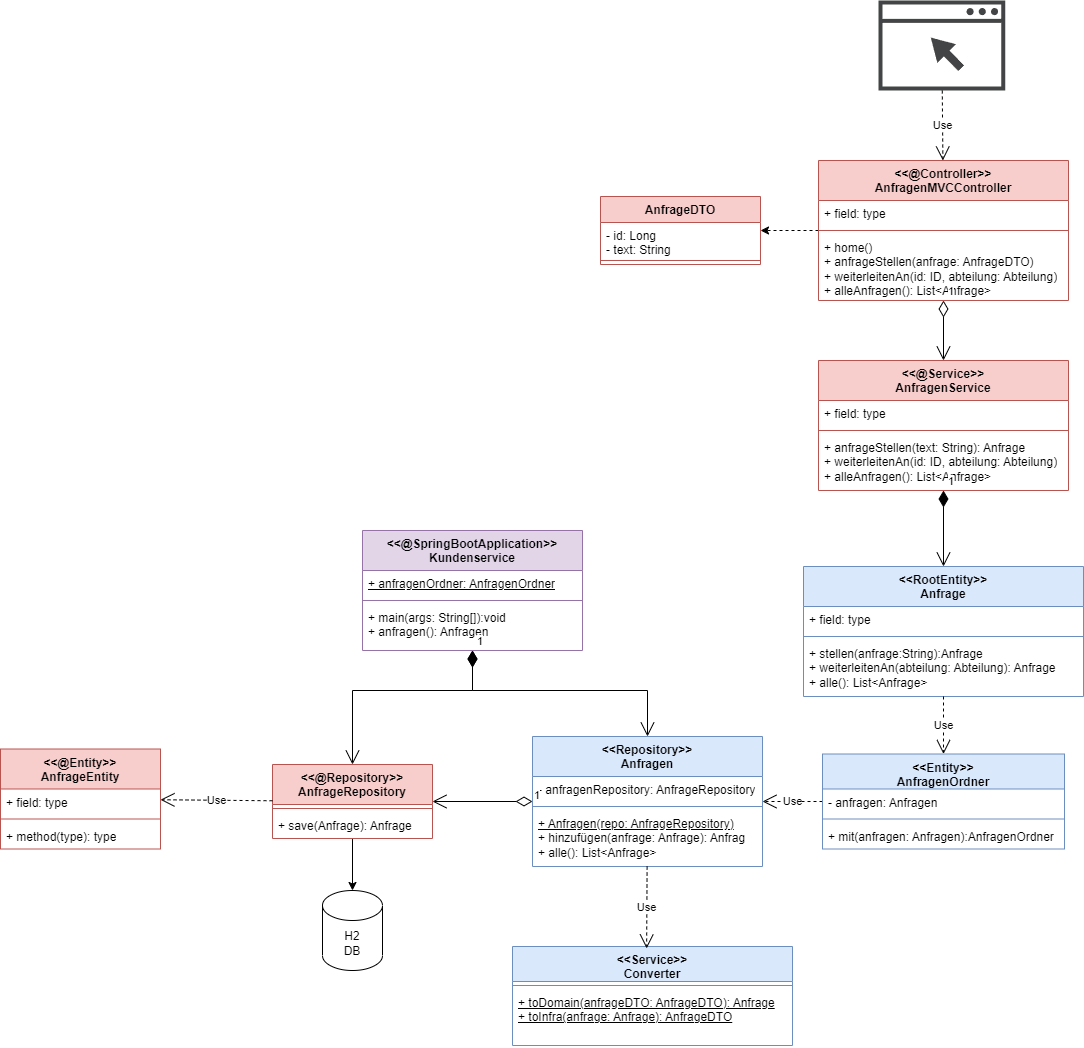

The diagram above was exported from draw.io. Its source (the exported page's mxGraphModel, read from the mxfile embedded in the PNG):
<mxGraphModel dx="1287" dy="1856" grid="1" gridSize="10" guides="1" tooltips="1" connect="1" arrows="1" fold="1" page="1" pageScale="1" pageWidth="850" pageHeight="1100" math="0" shadow="0">
  <root>
    <mxCell id="0" />
    <mxCell id="1" parent="0" />
    <mxCell id="duvtEsI2TO8CmtuMitXL-44" style="edgeStyle=orthogonalEdgeStyle;rounded=0;orthogonalLoop=1;jettySize=auto;html=1;dashed=1;" edge="1" parent="1" source="duvtEsI2TO8CmtuMitXL-1" target="duvtEsI2TO8CmtuMitXL-15">
      <mxGeometry relative="1" as="geometry" />
    </mxCell>
    <mxCell id="duvtEsI2TO8CmtuMitXL-1" value="&amp;lt;&amp;lt;@Controller&amp;gt;&amp;gt;&lt;br&gt;AnfragenMVCController" style="swimlane;fontStyle=1;align=center;verticalAlign=top;childLayout=stackLayout;horizontal=1;startSize=40;horizontalStack=0;resizeParent=1;resizeParentMax=0;resizeLast=0;collapsible=1;marginBottom=0;whiteSpace=wrap;html=1;fillColor=#f8cecc;strokeColor=#b85450;" vertex="1" parent="1">
      <mxGeometry x="848" y="188" width="250" height="140" as="geometry" />
    </mxCell>
    <mxCell id="duvtEsI2TO8CmtuMitXL-2" value="+ field: type" style="text;strokeColor=none;fillColor=none;align=left;verticalAlign=top;spacingLeft=4;spacingRight=4;overflow=hidden;rotatable=0;points=[[0,0.5],[1,0.5]];portConstraint=eastwest;whiteSpace=wrap;html=1;" vertex="1" parent="duvtEsI2TO8CmtuMitXL-1">
      <mxGeometry y="40" width="250" height="26" as="geometry" />
    </mxCell>
    <mxCell id="duvtEsI2TO8CmtuMitXL-3" value="" style="line;strokeWidth=1;fillColor=none;align=left;verticalAlign=middle;spacingTop=-1;spacingLeft=3;spacingRight=3;rotatable=0;labelPosition=right;points=[];portConstraint=eastwest;strokeColor=inherit;" vertex="1" parent="duvtEsI2TO8CmtuMitXL-1">
      <mxGeometry y="66" width="250" height="8" as="geometry" />
    </mxCell>
    <mxCell id="duvtEsI2TO8CmtuMitXL-4" value="+ home()&lt;br&gt;+ anfrageStellen(anfrage: AnfrageDTO)&lt;br&gt;+ weiterleitenAn(id: ID, abteilung: Abteilung)&lt;br&gt;+ alleAnfragen(): List&amp;lt;Anfrage&amp;gt;" style="text;strokeColor=none;fillColor=none;align=left;verticalAlign=top;spacingLeft=4;spacingRight=4;overflow=hidden;rotatable=0;points=[[0,0.5],[1,0.5]];portConstraint=eastwest;whiteSpace=wrap;html=1;" vertex="1" parent="duvtEsI2TO8CmtuMitXL-1">
      <mxGeometry y="74" width="250" height="66" as="geometry" />
    </mxCell>
    <mxCell id="duvtEsI2TO8CmtuMitXL-5" value="" style="sketch=0;pointerEvents=1;shadow=0;dashed=0;html=1;strokeColor=none;fillColor=#434445;aspect=fixed;labelPosition=center;verticalLabelPosition=bottom;verticalAlign=top;align=center;outlineConnect=0;shape=mxgraph.vvd.web_browser;" vertex="1" parent="1">
      <mxGeometry x="908" y="28" width="126.76" height="90" as="geometry" />
    </mxCell>
    <mxCell id="duvtEsI2TO8CmtuMitXL-6" value="&amp;lt;&amp;lt;@Service&amp;gt;&amp;gt;&lt;br&gt;AnfragenService" style="swimlane;fontStyle=1;align=center;verticalAlign=top;childLayout=stackLayout;horizontal=1;startSize=40;horizontalStack=0;resizeParent=1;resizeParentMax=0;resizeLast=0;collapsible=1;marginBottom=0;whiteSpace=wrap;html=1;fillColor=#f8cecc;strokeColor=#b85450;" vertex="1" parent="1">
      <mxGeometry x="848" y="388" width="250" height="130" as="geometry" />
    </mxCell>
    <mxCell id="duvtEsI2TO8CmtuMitXL-7" value="+ field: type" style="text;strokeColor=none;fillColor=none;align=left;verticalAlign=top;spacingLeft=4;spacingRight=4;overflow=hidden;rotatable=0;points=[[0,0.5],[1,0.5]];portConstraint=eastwest;whiteSpace=wrap;html=1;" vertex="1" parent="duvtEsI2TO8CmtuMitXL-6">
      <mxGeometry y="40" width="250" height="26" as="geometry" />
    </mxCell>
    <mxCell id="duvtEsI2TO8CmtuMitXL-8" value="" style="line;strokeWidth=1;fillColor=none;align=left;verticalAlign=middle;spacingTop=-1;spacingLeft=3;spacingRight=3;rotatable=0;labelPosition=right;points=[];portConstraint=eastwest;strokeColor=inherit;" vertex="1" parent="duvtEsI2TO8CmtuMitXL-6">
      <mxGeometry y="66" width="250" height="8" as="geometry" />
    </mxCell>
    <mxCell id="duvtEsI2TO8CmtuMitXL-9" value="+ anfrageStellen(text: String): Anfrage&lt;br&gt;+ weiterleitenAn(id: ID, abteilung: Abteilung)&lt;br&gt;+ alleAnfragen(): List&amp;lt;Anfrage&amp;gt;" style="text;strokeColor=none;fillColor=none;align=left;verticalAlign=top;spacingLeft=4;spacingRight=4;overflow=hidden;rotatable=0;points=[[0,0.5],[1,0.5]];portConstraint=eastwest;whiteSpace=wrap;html=1;" vertex="1" parent="duvtEsI2TO8CmtuMitXL-6">
      <mxGeometry y="74" width="250" height="56" as="geometry" />
    </mxCell>
    <mxCell id="duvtEsI2TO8CmtuMitXL-10" value="H2&lt;br&gt;DB" style="shape=cylinder3;whiteSpace=wrap;html=1;boundedLbl=1;backgroundOutline=1;size=15;" vertex="1" parent="1">
      <mxGeometry x="352" y="918" width="60" height="80" as="geometry" />
    </mxCell>
    <mxCell id="duvtEsI2TO8CmtuMitXL-11" value="&amp;lt;&amp;lt;@Entity&amp;gt;&amp;gt;&lt;br&gt;AnfrageEntity" style="swimlane;fontStyle=1;align=center;verticalAlign=top;childLayout=stackLayout;horizontal=1;startSize=40;horizontalStack=0;resizeParent=1;resizeParentMax=0;resizeLast=0;collapsible=1;marginBottom=0;whiteSpace=wrap;html=1;fillColor=#f8cecc;strokeColor=#b85450;" vertex="1" parent="1">
      <mxGeometry x="30" y="776.5" width="160" height="100" as="geometry" />
    </mxCell>
    <mxCell id="duvtEsI2TO8CmtuMitXL-12" value="+ field: type" style="text;strokeColor=none;fillColor=none;align=left;verticalAlign=top;spacingLeft=4;spacingRight=4;overflow=hidden;rotatable=0;points=[[0,0.5],[1,0.5]];portConstraint=eastwest;whiteSpace=wrap;html=1;" vertex="1" parent="duvtEsI2TO8CmtuMitXL-11">
      <mxGeometry y="40" width="160" height="26" as="geometry" />
    </mxCell>
    <mxCell id="duvtEsI2TO8CmtuMitXL-13" value="" style="line;strokeWidth=1;fillColor=none;align=left;verticalAlign=middle;spacingTop=-1;spacingLeft=3;spacingRight=3;rotatable=0;labelPosition=right;points=[];portConstraint=eastwest;strokeColor=inherit;" vertex="1" parent="duvtEsI2TO8CmtuMitXL-11">
      <mxGeometry y="66" width="160" height="8" as="geometry" />
    </mxCell>
    <mxCell id="duvtEsI2TO8CmtuMitXL-14" value="+ method(type): type" style="text;strokeColor=none;fillColor=none;align=left;verticalAlign=top;spacingLeft=4;spacingRight=4;overflow=hidden;rotatable=0;points=[[0,0.5],[1,0.5]];portConstraint=eastwest;whiteSpace=wrap;html=1;" vertex="1" parent="duvtEsI2TO8CmtuMitXL-11">
      <mxGeometry y="74" width="160" height="26" as="geometry" />
    </mxCell>
    <mxCell id="duvtEsI2TO8CmtuMitXL-15" value="AnfrageDTO" style="swimlane;fontStyle=1;align=center;verticalAlign=top;childLayout=stackLayout;horizontal=1;startSize=26;horizontalStack=0;resizeParent=1;resizeParentMax=0;resizeLast=0;collapsible=1;marginBottom=0;whiteSpace=wrap;html=1;fillColor=#f8cecc;strokeColor=#b85450;" vertex="1" parent="1">
      <mxGeometry x="630" y="224" width="160" height="68" as="geometry" />
    </mxCell>
    <mxCell id="duvtEsI2TO8CmtuMitXL-16" value="- id: Long&lt;br&gt;- text: String" style="text;strokeColor=none;fillColor=none;align=left;verticalAlign=top;spacingLeft=4;spacingRight=4;overflow=hidden;rotatable=0;points=[[0,0.5],[1,0.5]];portConstraint=eastwest;whiteSpace=wrap;html=1;" vertex="1" parent="duvtEsI2TO8CmtuMitXL-15">
      <mxGeometry y="26" width="160" height="34" as="geometry" />
    </mxCell>
    <mxCell id="duvtEsI2TO8CmtuMitXL-17" value="" style="line;strokeWidth=1;fillColor=none;align=left;verticalAlign=middle;spacingTop=-1;spacingLeft=3;spacingRight=3;rotatable=0;labelPosition=right;points=[];portConstraint=eastwest;strokeColor=inherit;" vertex="1" parent="duvtEsI2TO8CmtuMitXL-15">
      <mxGeometry y="60" width="160" height="8" as="geometry" />
    </mxCell>
    <mxCell id="duvtEsI2TO8CmtuMitXL-19" value="&amp;lt;&amp;lt;RootEntity&amp;gt;&amp;gt;&lt;br&gt;Anfrage" style="swimlane;fontStyle=1;align=center;verticalAlign=top;childLayout=stackLayout;horizontal=1;startSize=40;horizontalStack=0;resizeParent=1;resizeParentMax=0;resizeLast=0;collapsible=1;marginBottom=0;whiteSpace=wrap;html=1;fillColor=#dae8fc;strokeColor=#6c8ebf;" vertex="1" parent="1">
      <mxGeometry x="833" y="594" width="280" height="130" as="geometry" />
    </mxCell>
    <mxCell id="duvtEsI2TO8CmtuMitXL-20" value="+ field: type" style="text;strokeColor=none;fillColor=none;align=left;verticalAlign=top;spacingLeft=4;spacingRight=4;overflow=hidden;rotatable=0;points=[[0,0.5],[1,0.5]];portConstraint=eastwest;whiteSpace=wrap;html=1;" vertex="1" parent="duvtEsI2TO8CmtuMitXL-19">
      <mxGeometry y="40" width="280" height="26" as="geometry" />
    </mxCell>
    <mxCell id="duvtEsI2TO8CmtuMitXL-21" value="" style="line;strokeWidth=1;fillColor=none;align=left;verticalAlign=middle;spacingTop=-1;spacingLeft=3;spacingRight=3;rotatable=0;labelPosition=right;points=[];portConstraint=eastwest;strokeColor=inherit;" vertex="1" parent="duvtEsI2TO8CmtuMitXL-19">
      <mxGeometry y="66" width="280" height="8" as="geometry" />
    </mxCell>
    <mxCell id="duvtEsI2TO8CmtuMitXL-22" value="+ stellen(anfrage:String):Anfrage&lt;br&gt;+ weiterleitenAn(abteilung: Abteilung): Anfrage&lt;br&gt;+ alle(): List&amp;lt;Anfrage&amp;gt;" style="text;strokeColor=none;fillColor=none;align=left;verticalAlign=top;spacingLeft=4;spacingRight=4;overflow=hidden;rotatable=0;points=[[0,0.5],[1,0.5]];portConstraint=eastwest;whiteSpace=wrap;html=1;" vertex="1" parent="duvtEsI2TO8CmtuMitXL-19">
      <mxGeometry y="74" width="280" height="56" as="geometry" />
    </mxCell>
    <mxCell id="duvtEsI2TO8CmtuMitXL-25" value="&amp;lt;&amp;lt;Service&amp;gt;&amp;gt;&lt;br&gt;Converter" style="swimlane;fontStyle=1;align=center;verticalAlign=top;childLayout=stackLayout;horizontal=1;startSize=35;horizontalStack=0;resizeParent=1;resizeParentMax=0;resizeLast=0;collapsible=1;marginBottom=0;whiteSpace=wrap;html=1;fillColor=#dae8fc;strokeColor=#6c8ebf;" vertex="1" parent="1">
      <mxGeometry x="542" y="974" width="280" height="99" as="geometry" />
    </mxCell>
    <mxCell id="duvtEsI2TO8CmtuMitXL-27" value="" style="line;strokeWidth=1;fillColor=none;align=left;verticalAlign=middle;spacingTop=-1;spacingLeft=3;spacingRight=3;rotatable=0;labelPosition=right;points=[];portConstraint=eastwest;strokeColor=inherit;" vertex="1" parent="duvtEsI2TO8CmtuMitXL-25">
      <mxGeometry y="35" width="280" height="8" as="geometry" />
    </mxCell>
    <mxCell id="duvtEsI2TO8CmtuMitXL-28" value="&lt;u&gt;+ toDomain(anfrageDTO: AnfrageDTO): Anfrage&lt;br&gt;+ toInfra(anfrage: Anfrage): AnfrageDTO&lt;/u&gt;" style="text;strokeColor=none;fillColor=none;align=left;verticalAlign=top;spacingLeft=4;spacingRight=4;overflow=hidden;rotatable=0;points=[[0,0.5],[1,0.5]];portConstraint=eastwest;whiteSpace=wrap;html=1;" vertex="1" parent="duvtEsI2TO8CmtuMitXL-25">
      <mxGeometry y="43" width="280" height="56" as="geometry" />
    </mxCell>
    <mxCell id="duvtEsI2TO8CmtuMitXL-29" value="1" style="endArrow=open;html=1;endSize=12;startArrow=diamondThin;startSize=14;startFill=0;edgeStyle=orthogonalEdgeStyle;align=left;verticalAlign=bottom;rounded=0;" edge="1" parent="1" source="duvtEsI2TO8CmtuMitXL-1" target="duvtEsI2TO8CmtuMitXL-6">
      <mxGeometry x="-1" y="3" relative="1" as="geometry">
        <mxPoint x="868" y="798" as="sourcePoint" />
        <mxPoint x="1028" y="798" as="targetPoint" />
        <mxPoint as="offset" />
      </mxGeometry>
    </mxCell>
    <mxCell id="duvtEsI2TO8CmtuMitXL-30" value="Use" style="endArrow=open;endSize=12;dashed=1;html=1;rounded=0;" edge="1" parent="1" source="duvtEsI2TO8CmtuMitXL-5" target="duvtEsI2TO8CmtuMitXL-1">
      <mxGeometry width="160" relative="1" as="geometry">
        <mxPoint x="868" y="798" as="sourcePoint" />
        <mxPoint x="1028" y="798" as="targetPoint" />
      </mxGeometry>
    </mxCell>
    <mxCell id="duvtEsI2TO8CmtuMitXL-33" value="1" style="endArrow=open;html=1;endSize=12;startArrow=diamondThin;startSize=14;startFill=1;edgeStyle=orthogonalEdgeStyle;align=left;verticalAlign=bottom;rounded=0;entryX=0.5;entryY=0;entryDx=0;entryDy=0;" edge="1" parent="1" source="duvtEsI2TO8CmtuMitXL-6" target="duvtEsI2TO8CmtuMitXL-19">
      <mxGeometry x="-1" y="3" relative="1" as="geometry">
        <mxPoint x="868" y="798" as="sourcePoint" />
        <mxPoint x="1028" y="798" as="targetPoint" />
      </mxGeometry>
    </mxCell>
    <mxCell id="duvtEsI2TO8CmtuMitXL-51" style="edgeStyle=orthogonalEdgeStyle;rounded=0;orthogonalLoop=1;jettySize=auto;html=1;" edge="1" parent="1" source="duvtEsI2TO8CmtuMitXL-34" target="duvtEsI2TO8CmtuMitXL-10">
      <mxGeometry relative="1" as="geometry" />
    </mxCell>
    <mxCell id="duvtEsI2TO8CmtuMitXL-34" value="&amp;lt;&amp;lt;@Repository&amp;gt;&amp;gt;&lt;br&gt;AnfrageRepository" style="swimlane;fontStyle=1;align=center;verticalAlign=top;childLayout=stackLayout;horizontal=1;startSize=40;horizontalStack=0;resizeParent=1;resizeParentMax=0;resizeLast=0;collapsible=1;marginBottom=0;whiteSpace=wrap;html=1;fillColor=#f8cecc;strokeColor=#b85450;" vertex="1" parent="1">
      <mxGeometry x="302" y="792" width="160" height="74" as="geometry" />
    </mxCell>
    <mxCell id="duvtEsI2TO8CmtuMitXL-36" value="" style="line;strokeWidth=1;fillColor=none;align=left;verticalAlign=middle;spacingTop=-1;spacingLeft=3;spacingRight=3;rotatable=0;labelPosition=right;points=[];portConstraint=eastwest;strokeColor=inherit;" vertex="1" parent="duvtEsI2TO8CmtuMitXL-34">
      <mxGeometry y="40" width="160" height="8" as="geometry" />
    </mxCell>
    <mxCell id="duvtEsI2TO8CmtuMitXL-37" value="+ save(Anfrage): Anfrage" style="text;strokeColor=none;fillColor=none;align=left;verticalAlign=top;spacingLeft=4;spacingRight=4;overflow=hidden;rotatable=0;points=[[0,0.5],[1,0.5]];portConstraint=eastwest;whiteSpace=wrap;html=1;" vertex="1" parent="duvtEsI2TO8CmtuMitXL-34">
      <mxGeometry y="48" width="160" height="26" as="geometry" />
    </mxCell>
    <mxCell id="duvtEsI2TO8CmtuMitXL-38" value="&amp;lt;&amp;lt;Repository&amp;gt;&amp;gt;&lt;br&gt;Anfragen" style="swimlane;fontStyle=1;align=center;verticalAlign=top;childLayout=stackLayout;horizontal=1;startSize=40;horizontalStack=0;resizeParent=1;resizeParentMax=0;resizeLast=0;collapsible=1;marginBottom=0;whiteSpace=wrap;html=1;fillColor=#dae8fc;strokeColor=#6c8ebf;" vertex="1" parent="1">
      <mxGeometry x="562" y="764" width="230" height="130" as="geometry" />
    </mxCell>
    <mxCell id="duvtEsI2TO8CmtuMitXL-39" value="- anfragenRepository: AnfrageRepository" style="text;strokeColor=none;fillColor=none;align=left;verticalAlign=top;spacingLeft=4;spacingRight=4;overflow=hidden;rotatable=0;points=[[0,0.5],[1,0.5]];portConstraint=eastwest;whiteSpace=wrap;html=1;" vertex="1" parent="duvtEsI2TO8CmtuMitXL-38">
      <mxGeometry y="40" width="230" height="26" as="geometry" />
    </mxCell>
    <mxCell id="duvtEsI2TO8CmtuMitXL-40" value="" style="line;strokeWidth=1;fillColor=none;align=left;verticalAlign=middle;spacingTop=-1;spacingLeft=3;spacingRight=3;rotatable=0;labelPosition=right;points=[];portConstraint=eastwest;strokeColor=inherit;" vertex="1" parent="duvtEsI2TO8CmtuMitXL-38">
      <mxGeometry y="66" width="230" height="8" as="geometry" />
    </mxCell>
    <mxCell id="duvtEsI2TO8CmtuMitXL-41" value="&lt;u&gt;+ Anfragen(repo: AnfrageRepository)&lt;/u&gt;&lt;br&gt;+ hinzufügen(anfrage: Anfrage): Anfrag&lt;br&gt;+ alle(): List&amp;lt;Anfrage&amp;gt;" style="text;strokeColor=none;fillColor=none;align=left;verticalAlign=top;spacingLeft=4;spacingRight=4;overflow=hidden;rotatable=0;points=[[0,0.5],[1,0.5]];portConstraint=eastwest;whiteSpace=wrap;html=1;" vertex="1" parent="duvtEsI2TO8CmtuMitXL-38">
      <mxGeometry y="74" width="230" height="56" as="geometry" />
    </mxCell>
    <mxCell id="duvtEsI2TO8CmtuMitXL-46" value="&amp;lt;&amp;lt;@SpringBootApplication&amp;gt;&amp;gt;&lt;br&gt;Kundenservice" style="swimlane;fontStyle=1;align=center;verticalAlign=top;childLayout=stackLayout;horizontal=1;startSize=40;horizontalStack=0;resizeParent=1;resizeParentMax=0;resizeLast=0;collapsible=1;marginBottom=0;whiteSpace=wrap;html=1;fillColor=#e1d5e7;strokeColor=#9673a6;" vertex="1" parent="1">
      <mxGeometry x="392" y="558" width="220" height="120" as="geometry" />
    </mxCell>
    <mxCell id="duvtEsI2TO8CmtuMitXL-47" value="&lt;u&gt;+ anfragenOrdner: AnfragenOrdner&lt;/u&gt;" style="text;strokeColor=none;fillColor=none;align=left;verticalAlign=top;spacingLeft=4;spacingRight=4;overflow=hidden;rotatable=0;points=[[0,0.5],[1,0.5]];portConstraint=eastwest;whiteSpace=wrap;html=1;" vertex="1" parent="duvtEsI2TO8CmtuMitXL-46">
      <mxGeometry y="40" width="220" height="26" as="geometry" />
    </mxCell>
    <mxCell id="duvtEsI2TO8CmtuMitXL-48" value="" style="line;strokeWidth=1;fillColor=none;align=left;verticalAlign=middle;spacingTop=-1;spacingLeft=3;spacingRight=3;rotatable=0;labelPosition=right;points=[];portConstraint=eastwest;strokeColor=inherit;" vertex="1" parent="duvtEsI2TO8CmtuMitXL-46">
      <mxGeometry y="66" width="220" height="8" as="geometry" />
    </mxCell>
    <mxCell id="duvtEsI2TO8CmtuMitXL-49" value="+ main(args: String[]):void&lt;br&gt;+ anfragen(): Anfragen" style="text;strokeColor=none;fillColor=none;align=left;verticalAlign=top;spacingLeft=4;spacingRight=4;overflow=hidden;rotatable=0;points=[[0,0.5],[1,0.5]];portConstraint=eastwest;whiteSpace=wrap;html=1;" vertex="1" parent="duvtEsI2TO8CmtuMitXL-46">
      <mxGeometry y="74" width="220" height="46" as="geometry" />
    </mxCell>
    <mxCell id="duvtEsI2TO8CmtuMitXL-50" value="1" style="endArrow=open;html=1;endSize=12;startArrow=diamondThin;startSize=14;startFill=0;edgeStyle=orthogonalEdgeStyle;align=left;verticalAlign=bottom;rounded=0;" edge="1" parent="1" source="duvtEsI2TO8CmtuMitXL-38" target="duvtEsI2TO8CmtuMitXL-34">
      <mxGeometry x="-1" y="3" relative="1" as="geometry">
        <mxPoint x="782" y="1028" as="sourcePoint" />
        <mxPoint x="942" y="1028" as="targetPoint" />
      </mxGeometry>
    </mxCell>
    <mxCell id="duvtEsI2TO8CmtuMitXL-52" value="Use" style="endArrow=open;endSize=12;dashed=1;html=1;rounded=0;entryX=0.479;entryY=0.02;entryDx=0;entryDy=0;entryPerimeter=0;" edge="1" parent="1" source="duvtEsI2TO8CmtuMitXL-38" target="duvtEsI2TO8CmtuMitXL-25">
      <mxGeometry width="160" relative="1" as="geometry">
        <mxPoint x="782" y="1028" as="sourcePoint" />
        <mxPoint x="942" y="1028" as="targetPoint" />
      </mxGeometry>
    </mxCell>
    <mxCell id="duvtEsI2TO8CmtuMitXL-55" value="Use" style="endArrow=open;endSize=12;dashed=1;html=1;rounded=0;" edge="1" parent="1" source="duvtEsI2TO8CmtuMitXL-34" target="duvtEsI2TO8CmtuMitXL-11">
      <mxGeometry width="160" relative="1" as="geometry">
        <mxPoint x="512" y="1038" as="sourcePoint" />
        <mxPoint x="182" y="827.2142857142858" as="targetPoint" />
      </mxGeometry>
    </mxCell>
    <mxCell id="duvtEsI2TO8CmtuMitXL-56" value="1" style="endArrow=open;html=1;endSize=12;startArrow=diamondThin;startSize=14;startFill=1;edgeStyle=orthogonalEdgeStyle;align=left;verticalAlign=bottom;rounded=0;" edge="1" parent="1" source="duvtEsI2TO8CmtuMitXL-46" target="duvtEsI2TO8CmtuMitXL-34">
      <mxGeometry x="-1" y="3" relative="1" as="geometry">
        <mxPoint x="422" y="1038" as="sourcePoint" />
        <mxPoint x="322" y="708" as="targetPoint" />
        <Array as="points">
          <mxPoint x="502" y="718" />
          <mxPoint x="382" y="718" />
        </Array>
      </mxGeometry>
    </mxCell>
    <mxCell id="duvtEsI2TO8CmtuMitXL-57" value="1" style="endArrow=open;html=1;endSize=12;startArrow=diamondThin;startSize=14;startFill=1;edgeStyle=orthogonalEdgeStyle;align=left;verticalAlign=bottom;rounded=0;" edge="1" parent="1" source="duvtEsI2TO8CmtuMitXL-46" target="duvtEsI2TO8CmtuMitXL-38">
      <mxGeometry x="-1" y="3" relative="1" as="geometry">
        <mxPoint x="422" y="1038" as="sourcePoint" />
        <mxPoint x="582" y="1038" as="targetPoint" />
        <Array as="points">
          <mxPoint x="502" y="718" />
          <mxPoint x="677" y="718" />
        </Array>
      </mxGeometry>
    </mxCell>
    <mxCell id="duvtEsI2TO8CmtuMitXL-58" value="Use" style="endArrow=open;endSize=12;dashed=1;html=1;rounded=0;" edge="1" parent="1" source="duvtEsI2TO8CmtuMitXL-59" target="duvtEsI2TO8CmtuMitXL-38">
      <mxGeometry width="160" relative="1" as="geometry">
        <mxPoint x="448" y="768" as="sourcePoint" />
        <mxPoint x="638" y="655.0222222222224" as="targetPoint" />
      </mxGeometry>
    </mxCell>
    <mxCell id="duvtEsI2TO8CmtuMitXL-59" value="&amp;lt;&amp;lt;Entity&amp;gt;&amp;gt;&lt;br&gt;AnfragenOrdner" style="swimlane;fontStyle=1;align=center;verticalAlign=top;childLayout=stackLayout;horizontal=1;startSize=35;horizontalStack=0;resizeParent=1;resizeParentMax=0;resizeLast=0;collapsible=1;marginBottom=0;whiteSpace=wrap;html=1;fillColor=#dae8fc;strokeColor=#6c8ebf;" vertex="1" parent="1">
      <mxGeometry x="852" y="781.5" width="242" height="95" as="geometry" />
    </mxCell>
    <mxCell id="duvtEsI2TO8CmtuMitXL-65" value="- anfragen: Anfragen" style="text;strokeColor=none;fillColor=none;align=left;verticalAlign=top;spacingLeft=4;spacingRight=4;overflow=hidden;rotatable=0;points=[[0,0.5],[1,0.5]];portConstraint=eastwest;whiteSpace=wrap;html=1;" vertex="1" parent="duvtEsI2TO8CmtuMitXL-59">
      <mxGeometry y="35" width="242" height="26" as="geometry" />
    </mxCell>
    <mxCell id="duvtEsI2TO8CmtuMitXL-61" value="" style="line;strokeWidth=1;fillColor=none;align=left;verticalAlign=middle;spacingTop=-1;spacingLeft=3;spacingRight=3;rotatable=0;labelPosition=right;points=[];portConstraint=eastwest;strokeColor=inherit;" vertex="1" parent="duvtEsI2TO8CmtuMitXL-59">
      <mxGeometry y="61" width="242" height="8" as="geometry" />
    </mxCell>
    <mxCell id="duvtEsI2TO8CmtuMitXL-62" value="+ mit(anfragen: Anfragen):AnfragenOrdner" style="text;strokeColor=none;fillColor=none;align=left;verticalAlign=top;spacingLeft=4;spacingRight=4;overflow=hidden;rotatable=0;points=[[0,0.5],[1,0.5]];portConstraint=eastwest;whiteSpace=wrap;html=1;" vertex="1" parent="duvtEsI2TO8CmtuMitXL-59">
      <mxGeometry y="69" width="242" height="26" as="geometry" />
    </mxCell>
    <mxCell id="duvtEsI2TO8CmtuMitXL-66" value="Use" style="endArrow=open;endSize=12;dashed=1;html=1;rounded=0;" edge="1" parent="1" source="duvtEsI2TO8CmtuMitXL-19" target="duvtEsI2TO8CmtuMitXL-59">
      <mxGeometry width="160" relative="1" as="geometry">
        <mxPoint x="580" y="930" as="sourcePoint" />
        <mxPoint x="740" y="930" as="targetPoint" />
      </mxGeometry>
    </mxCell>
  </root>
</mxGraphModel>